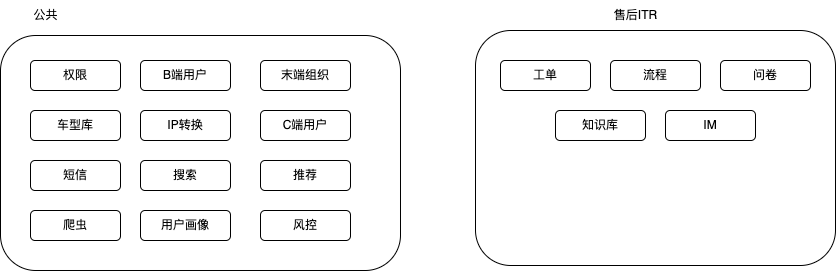

The diagram above was exported from draw.io. Its source (the exported page's mxGraphModel, read from the mxfile embedded in the PNG):
<mxGraphModel dx="1674" dy="790" grid="1" gridSize="10" guides="1" tooltips="1" connect="1" arrows="1" fold="1" page="1" pageScale="1" pageWidth="827" pageHeight="1169" math="0" shadow="0">
  <root>
    <mxCell id="0" />
    <mxCell id="1" parent="0" />
    <mxCell id="6RaTdWHa3XBS_J4qKpUo-1" value="" style="rounded=1;whiteSpace=wrap;html=1;" vertex="1" parent="1">
      <mxGeometry x="30" y="315" width="400" height="235" as="geometry" />
    </mxCell>
    <mxCell id="6RaTdWHa3XBS_J4qKpUo-2" value="公共" style="text;html=1;align=center;verticalAlign=middle;resizable=0;points=[];autosize=1;strokeColor=none;fillColor=none;" vertex="1" parent="1">
      <mxGeometry x="50" y="280" width="50" height="30" as="geometry" />
    </mxCell>
    <mxCell id="6RaTdWHa3XBS_J4qKpUo-3" value="" style="rounded=1;whiteSpace=wrap;html=1;" vertex="1" parent="1">
      <mxGeometry x="505" y="310" width="360" height="235" as="geometry" />
    </mxCell>
    <mxCell id="6RaTdWHa3XBS_J4qKpUo-4" value="售后ITR" style="text;html=1;align=center;verticalAlign=middle;resizable=0;points=[];autosize=1;strokeColor=none;fillColor=none;" vertex="1" parent="1">
      <mxGeometry x="630" y="280" width="70" height="30" as="geometry" />
    </mxCell>
    <mxCell id="6RaTdWHa3XBS_J4qKpUo-5" value="权限" style="rounded=1;whiteSpace=wrap;html=1;" vertex="1" parent="1">
      <mxGeometry x="60" y="340" width="90" height="30" as="geometry" />
    </mxCell>
    <mxCell id="6RaTdWHa3XBS_J4qKpUo-6" value="B端用户" style="rounded=1;whiteSpace=wrap;html=1;" vertex="1" parent="1">
      <mxGeometry x="170" y="340" width="90" height="30" as="geometry" />
    </mxCell>
    <mxCell id="6RaTdWHa3XBS_J4qKpUo-7" value="末端组织" style="rounded=1;whiteSpace=wrap;html=1;" vertex="1" parent="1">
      <mxGeometry x="290" y="340" width="90" height="30" as="geometry" />
    </mxCell>
    <mxCell id="6RaTdWHa3XBS_J4qKpUo-8" value="车型库" style="rounded=1;whiteSpace=wrap;html=1;" vertex="1" parent="1">
      <mxGeometry x="60" y="390" width="90" height="30" as="geometry" />
    </mxCell>
    <mxCell id="6RaTdWHa3XBS_J4qKpUo-9" value="IP转换" style="rounded=1;whiteSpace=wrap;html=1;" vertex="1" parent="1">
      <mxGeometry x="170" y="390" width="90" height="30" as="geometry" />
    </mxCell>
    <mxCell id="6RaTdWHa3XBS_J4qKpUo-10" value="C端用户" style="rounded=1;whiteSpace=wrap;html=1;" vertex="1" parent="1">
      <mxGeometry x="290" y="390" width="90" height="30" as="geometry" />
    </mxCell>
    <mxCell id="6RaTdWHa3XBS_J4qKpUo-11" value="短信" style="rounded=1;whiteSpace=wrap;html=1;" vertex="1" parent="1">
      <mxGeometry x="60" y="440" width="90" height="30" as="geometry" />
    </mxCell>
    <mxCell id="6RaTdWHa3XBS_J4qKpUo-12" value="搜索" style="rounded=1;whiteSpace=wrap;html=1;" vertex="1" parent="1">
      <mxGeometry x="170" y="440" width="90" height="30" as="geometry" />
    </mxCell>
    <mxCell id="6RaTdWHa3XBS_J4qKpUo-13" value="推荐" style="rounded=1;whiteSpace=wrap;html=1;" vertex="1" parent="1">
      <mxGeometry x="290" y="440" width="90" height="30" as="geometry" />
    </mxCell>
    <mxCell id="6RaTdWHa3XBS_J4qKpUo-14" value="爬虫" style="rounded=1;whiteSpace=wrap;html=1;" vertex="1" parent="1">
      <mxGeometry x="60" y="490" width="90" height="30" as="geometry" />
    </mxCell>
    <mxCell id="6RaTdWHa3XBS_J4qKpUo-15" value="用户画像" style="rounded=1;whiteSpace=wrap;html=1;" vertex="1" parent="1">
      <mxGeometry x="170" y="490" width="90" height="30" as="geometry" />
    </mxCell>
    <mxCell id="6RaTdWHa3XBS_J4qKpUo-16" value="风控" style="rounded=1;whiteSpace=wrap;html=1;" vertex="1" parent="1">
      <mxGeometry x="290" y="490" width="90" height="30" as="geometry" />
    </mxCell>
    <mxCell id="6RaTdWHa3XBS_J4qKpUo-17" value="工单" style="rounded=1;whiteSpace=wrap;html=1;" vertex="1" parent="1">
      <mxGeometry x="530" y="340" width="90" height="30" as="geometry" />
    </mxCell>
    <mxCell id="6RaTdWHa3XBS_J4qKpUo-19" value="流程" style="rounded=1;whiteSpace=wrap;html=1;" vertex="1" parent="1">
      <mxGeometry x="640" y="340" width="90" height="30" as="geometry" />
    </mxCell>
    <mxCell id="6RaTdWHa3XBS_J4qKpUo-20" value="问卷" style="rounded=1;whiteSpace=wrap;html=1;" vertex="1" parent="1">
      <mxGeometry x="750" y="340" width="90" height="30" as="geometry" />
    </mxCell>
    <mxCell id="6RaTdWHa3XBS_J4qKpUo-21" value="知识库" style="rounded=1;whiteSpace=wrap;html=1;" vertex="1" parent="1">
      <mxGeometry x="585" y="390" width="90" height="30" as="geometry" />
    </mxCell>
    <mxCell id="6RaTdWHa3XBS_J4qKpUo-22" value="IM" style="rounded=1;whiteSpace=wrap;html=1;" vertex="1" parent="1">
      <mxGeometry x="695" y="390" width="90" height="30" as="geometry" />
    </mxCell>
  </root>
</mxGraphModel>